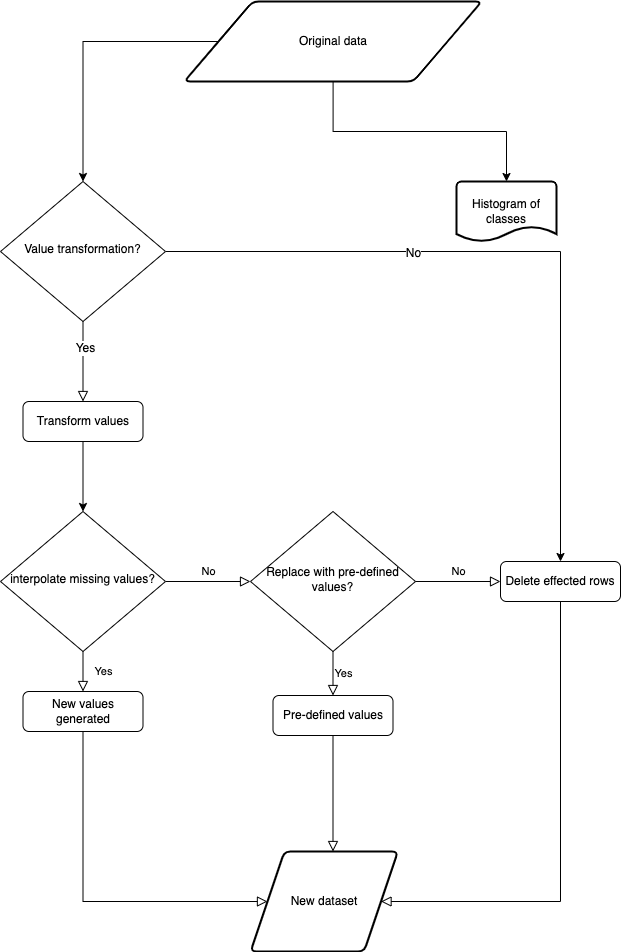

The diagram above was exported from draw.io. Its source (the exported page's mxGraphModel, read from the mxfile embedded in the PNG):
<mxGraphModel dx="2946" dy="1265" grid="1" gridSize="10" guides="1" tooltips="1" connect="1" arrows="1" fold="1" page="1" pageScale="1" pageWidth="827" pageHeight="1169" math="0" shadow="0">
  <root>
    <mxCell id="WIyWlLk6GJQsqaUBKTNV-0" />
    <mxCell id="WIyWlLk6GJQsqaUBKTNV-1" parent="WIyWlLk6GJQsqaUBKTNV-0" />
    <mxCell id="WIyWlLk6GJQsqaUBKTNV-4" value="Yes" style="rounded=0;html=1;jettySize=auto;orthogonalLoop=1;fontSize=11;endArrow=block;endFill=0;endSize=8;strokeWidth=1;shadow=0;labelBackgroundColor=none;edgeStyle=orthogonalEdgeStyle;exitX=0.5;exitY=1;exitDx=0;exitDy=0;" parent="WIyWlLk6GJQsqaUBKTNV-1" source="WIyWlLk6GJQsqaUBKTNV-6" edge="1">
      <mxGeometry y="20" relative="1" as="geometry">
        <mxPoint as="offset" />
        <mxPoint x="186.5" y="780" as="sourcePoint" />
        <mxPoint x="186.5" y="800" as="targetPoint" />
      </mxGeometry>
    </mxCell>
    <mxCell id="WIyWlLk6GJQsqaUBKTNV-5" value="No" style="edgeStyle=orthogonalEdgeStyle;rounded=0;html=1;jettySize=auto;orthogonalLoop=1;fontSize=11;endArrow=block;endFill=0;endSize=8;strokeWidth=1;shadow=0;labelBackgroundColor=none;entryX=0;entryY=0.5;entryDx=0;entryDy=0;" parent="WIyWlLk6GJQsqaUBKTNV-1" source="WIyWlLk6GJQsqaUBKTNV-6" target="jAc4LI_UynXUzpwyKCf2-7" edge="1">
      <mxGeometry y="10" relative="1" as="geometry">
        <mxPoint as="offset" />
        <mxPoint x="354" y="690" as="targetPoint" />
        <Array as="points" />
      </mxGeometry>
    </mxCell>
    <mxCell id="WIyWlLk6GJQsqaUBKTNV-6" value="&lt;span&gt;interpolate missing values?&lt;/span&gt;" style="rhombus;whiteSpace=wrap;html=1;shadow=0;fontFamily=Helvetica;fontSize=12;align=center;strokeWidth=1;spacing=6;spacingTop=-4;" parent="WIyWlLk6GJQsqaUBKTNV-1" vertex="1">
      <mxGeometry x="104" y="620" width="165" height="140" as="geometry" />
    </mxCell>
    <mxCell id="jAc4LI_UynXUzpwyKCf2-30" style="edgeStyle=orthogonalEdgeStyle;rounded=0;orthogonalLoop=1;jettySize=auto;html=1;entryX=0.5;entryY=0;entryDx=0;entryDy=0;fontSize=12;" edge="1" parent="WIyWlLk6GJQsqaUBKTNV-1" source="WIyWlLk6GJQsqaUBKTNV-7" target="WIyWlLk6GJQsqaUBKTNV-6">
      <mxGeometry relative="1" as="geometry" />
    </mxCell>
    <mxCell id="WIyWlLk6GJQsqaUBKTNV-7" value="Transform values" style="rounded=1;whiteSpace=wrap;html=1;fontSize=12;glass=0;strokeWidth=1;shadow=0;" parent="WIyWlLk6GJQsqaUBKTNV-1" vertex="1">
      <mxGeometry x="126.5" y="510" width="120" height="40" as="geometry" />
    </mxCell>
    <mxCell id="jAc4LI_UynXUzpwyKCf2-25" style="edgeStyle=orthogonalEdgeStyle;rounded=0;orthogonalLoop=1;jettySize=auto;html=1;fontSize=12;" edge="1" parent="WIyWlLk6GJQsqaUBKTNV-1" source="jAc4LI_UynXUzpwyKCf2-1" target="jAc4LI_UynXUzpwyKCf2-20">
      <mxGeometry relative="1" as="geometry" />
    </mxCell>
    <mxCell id="jAc4LI_UynXUzpwyKCf2-26" style="edgeStyle=orthogonalEdgeStyle;rounded=0;orthogonalLoop=1;jettySize=auto;html=1;entryX=0.5;entryY=0;entryDx=0;entryDy=0;fontSize=12;" edge="1" parent="WIyWlLk6GJQsqaUBKTNV-1" source="jAc4LI_UynXUzpwyKCf2-1" target="jAc4LI_UynXUzpwyKCf2-23">
      <mxGeometry relative="1" as="geometry" />
    </mxCell>
    <mxCell id="jAc4LI_UynXUzpwyKCf2-1" value="&lt;span&gt;Original data&lt;/span&gt;" style="shape=parallelogram;html=1;strokeWidth=2;perimeter=parallelogramPerimeter;whiteSpace=wrap;rounded=1;arcSize=12;size=0.23;" vertex="1" parent="WIyWlLk6GJQsqaUBKTNV-1">
      <mxGeometry x="287.75" y="110" width="297.5" height="80" as="geometry" />
    </mxCell>
    <mxCell id="jAc4LI_UynXUzpwyKCf2-4" value="" style="rounded=0;html=1;jettySize=auto;orthogonalLoop=1;fontSize=11;endArrow=block;endFill=0;endSize=8;strokeWidth=1;shadow=0;labelBackgroundColor=none;edgeStyle=orthogonalEdgeStyle;exitX=0.5;exitY=1;exitDx=0;exitDy=0;entryX=0.5;entryY=0;entryDx=0;entryDy=0;" edge="1" parent="WIyWlLk6GJQsqaUBKTNV-1" source="jAc4LI_UynXUzpwyKCf2-23" target="WIyWlLk6GJQsqaUBKTNV-7">
      <mxGeometry relative="1" as="geometry">
        <mxPoint x="306.5" y="600" as="sourcePoint" />
        <mxPoint x="187" y="490" as="targetPoint" />
      </mxGeometry>
    </mxCell>
    <mxCell id="jAc4LI_UynXUzpwyKCf2-27" value="Yes" style="edgeLabel;html=1;align=center;verticalAlign=middle;resizable=0;points=[];fontSize=12;" vertex="1" connectable="0" parent="jAc4LI_UynXUzpwyKCf2-4">
      <mxGeometry x="-0.3474" y="2" relative="1" as="geometry">
        <mxPoint as="offset" />
      </mxGeometry>
    </mxCell>
    <mxCell id="jAc4LI_UynXUzpwyKCf2-5" value="New values generated" style="rounded=1;whiteSpace=wrap;html=1;fontSize=12;glass=0;strokeWidth=1;shadow=0;" vertex="1" parent="WIyWlLk6GJQsqaUBKTNV-1">
      <mxGeometry x="126.5" y="800" width="120" height="40" as="geometry" />
    </mxCell>
    <mxCell id="jAc4LI_UynXUzpwyKCf2-7" value="Replace with pre-defined values?" style="rhombus;whiteSpace=wrap;html=1;shadow=0;fontFamily=Helvetica;fontSize=12;align=center;strokeWidth=1;spacing=6;spacingTop=-4;" vertex="1" parent="WIyWlLk6GJQsqaUBKTNV-1">
      <mxGeometry x="354" y="620" width="165" height="140" as="geometry" />
    </mxCell>
    <mxCell id="jAc4LI_UynXUzpwyKCf2-8" value="No" style="edgeStyle=orthogonalEdgeStyle;rounded=0;html=1;jettySize=auto;orthogonalLoop=1;fontSize=11;endArrow=block;endFill=0;endSize=8;strokeWidth=1;shadow=0;labelBackgroundColor=none;entryX=0;entryY=0.5;entryDx=0;entryDy=0;exitX=1;exitY=0.5;exitDx=0;exitDy=0;" edge="1" parent="WIyWlLk6GJQsqaUBKTNV-1" source="jAc4LI_UynXUzpwyKCf2-7" target="jAc4LI_UynXUzpwyKCf2-16">
      <mxGeometry y="10" relative="1" as="geometry">
        <mxPoint as="offset" />
        <mxPoint x="524" y="690" as="sourcePoint" />
        <mxPoint x="599" y="689.5799999999999" as="targetPoint" />
        <Array as="points" />
      </mxGeometry>
    </mxCell>
    <mxCell id="jAc4LI_UynXUzpwyKCf2-9" value="" style="edgeStyle=orthogonalEdgeStyle;rounded=0;html=1;jettySize=auto;orthogonalLoop=1;fontSize=11;endArrow=block;endFill=0;endSize=8;strokeWidth=1;shadow=0;labelBackgroundColor=none;exitX=0.5;exitY=1;exitDx=0;exitDy=0;entryX=0.5;entryY=0;entryDx=0;entryDy=0;entryPerimeter=0;" edge="1" parent="WIyWlLk6GJQsqaUBKTNV-1" source="jAc4LI_UynXUzpwyKCf2-13">
      <mxGeometry y="10" relative="1" as="geometry">
        <mxPoint as="offset" />
        <mxPoint x="289" y="710" as="sourcePoint" />
        <mxPoint x="436.5" y="960" as="targetPoint" />
        <Array as="points" />
      </mxGeometry>
    </mxCell>
    <mxCell id="jAc4LI_UynXUzpwyKCf2-13" value="Pre-defined values" style="rounded=1;whiteSpace=wrap;html=1;fontSize=12;glass=0;strokeWidth=1;shadow=0;" vertex="1" parent="WIyWlLk6GJQsqaUBKTNV-1">
      <mxGeometry x="376.5" y="804" width="120" height="40" as="geometry" />
    </mxCell>
    <mxCell id="jAc4LI_UynXUzpwyKCf2-14" value="Yes" style="edgeStyle=orthogonalEdgeStyle;rounded=0;html=1;jettySize=auto;orthogonalLoop=1;fontSize=11;endArrow=block;endFill=0;endSize=8;strokeWidth=1;shadow=0;labelBackgroundColor=none;entryX=0.5;entryY=0;entryDx=0;entryDy=0;exitX=0.5;exitY=1;exitDx=0;exitDy=0;" edge="1" parent="WIyWlLk6GJQsqaUBKTNV-1" source="jAc4LI_UynXUzpwyKCf2-7" target="jAc4LI_UynXUzpwyKCf2-13">
      <mxGeometry y="10" relative="1" as="geometry">
        <mxPoint as="offset" />
        <mxPoint x="524" y="699.5799999999999" as="sourcePoint" />
        <mxPoint x="609" y="699.5799999999999" as="targetPoint" />
        <Array as="points" />
      </mxGeometry>
    </mxCell>
    <mxCell id="jAc4LI_UynXUzpwyKCf2-16" value="Delete effected rows" style="rounded=1;whiteSpace=wrap;html=1;fontSize=12;glass=0;strokeWidth=1;shadow=0;" vertex="1" parent="WIyWlLk6GJQsqaUBKTNV-1">
      <mxGeometry x="604" y="670" width="120" height="40" as="geometry" />
    </mxCell>
    <mxCell id="jAc4LI_UynXUzpwyKCf2-18" value="" style="edgeStyle=orthogonalEdgeStyle;rounded=0;html=1;jettySize=auto;orthogonalLoop=1;fontSize=11;endArrow=block;endFill=0;endSize=8;strokeWidth=1;shadow=0;labelBackgroundColor=none;exitX=0.5;exitY=1;exitDx=0;exitDy=0;entryX=1;entryY=0.5;entryDx=0;entryDy=0;" edge="1" parent="WIyWlLk6GJQsqaUBKTNV-1" source="jAc4LI_UynXUzpwyKCf2-16" target="jAc4LI_UynXUzpwyKCf2-22">
      <mxGeometry y="10" relative="1" as="geometry">
        <mxPoint as="offset" />
        <mxPoint x="446.5" y="854" as="sourcePoint" />
        <mxPoint x="486.5" y="990" as="targetPoint" />
        <Array as="points">
          <mxPoint x="664" y="1010" />
        </Array>
      </mxGeometry>
    </mxCell>
    <mxCell id="jAc4LI_UynXUzpwyKCf2-19" value="" style="edgeStyle=orthogonalEdgeStyle;rounded=0;html=1;jettySize=auto;orthogonalLoop=1;fontSize=11;endArrow=block;endFill=0;endSize=8;strokeWidth=1;shadow=0;labelBackgroundColor=none;exitX=0.5;exitY=1;exitDx=0;exitDy=0;entryX=0;entryY=0.5;entryDx=0;entryDy=0;" edge="1" parent="WIyWlLk6GJQsqaUBKTNV-1" source="jAc4LI_UynXUzpwyKCf2-5" target="jAc4LI_UynXUzpwyKCf2-22">
      <mxGeometry y="10" relative="1" as="geometry">
        <mxPoint as="offset" />
        <mxPoint x="446.5" y="854" as="sourcePoint" />
        <mxPoint x="314" y="990" as="targetPoint" />
        <Array as="points">
          <mxPoint x="187" y="1010" />
        </Array>
      </mxGeometry>
    </mxCell>
    <mxCell id="jAc4LI_UynXUzpwyKCf2-20" value="Histogram of classes" style="strokeWidth=2;html=1;shape=mxgraph.flowchart.document2;whiteSpace=wrap;size=0.25;fontSize=12;" vertex="1" parent="WIyWlLk6GJQsqaUBKTNV-1">
      <mxGeometry x="560" y="290" width="100" height="60" as="geometry" />
    </mxCell>
    <mxCell id="jAc4LI_UynXUzpwyKCf2-22" value="New dataset" style="shape=parallelogram;html=1;strokeWidth=2;perimeter=parallelogramPerimeter;whiteSpace=wrap;rounded=1;arcSize=12;size=0.23;fontSize=12;" vertex="1" parent="WIyWlLk6GJQsqaUBKTNV-1">
      <mxGeometry x="354" y="960" width="147.5" height="100" as="geometry" />
    </mxCell>
    <mxCell id="jAc4LI_UynXUzpwyKCf2-32" style="edgeStyle=orthogonalEdgeStyle;rounded=0;orthogonalLoop=1;jettySize=auto;html=1;entryX=0.5;entryY=0;entryDx=0;entryDy=0;fontSize=12;" edge="1" parent="WIyWlLk6GJQsqaUBKTNV-1" source="jAc4LI_UynXUzpwyKCf2-23" target="jAc4LI_UynXUzpwyKCf2-16">
      <mxGeometry relative="1" as="geometry" />
    </mxCell>
    <mxCell id="jAc4LI_UynXUzpwyKCf2-33" value="No" style="edgeLabel;html=1;align=center;verticalAlign=middle;resizable=0;points=[];fontSize=12;" vertex="1" connectable="0" parent="jAc4LI_UynXUzpwyKCf2-32">
      <mxGeometry x="-0.2993" y="-1" relative="1" as="geometry">
        <mxPoint as="offset" />
      </mxGeometry>
    </mxCell>
    <mxCell id="jAc4LI_UynXUzpwyKCf2-23" value="Value transformation?" style="rhombus;whiteSpace=wrap;html=1;shadow=0;fontFamily=Helvetica;fontSize=12;align=center;strokeWidth=1;spacing=6;spacingTop=-4;" vertex="1" parent="WIyWlLk6GJQsqaUBKTNV-1">
      <mxGeometry x="104" y="290" width="165" height="140" as="geometry" />
    </mxCell>
  </root>
</mxGraphModel>